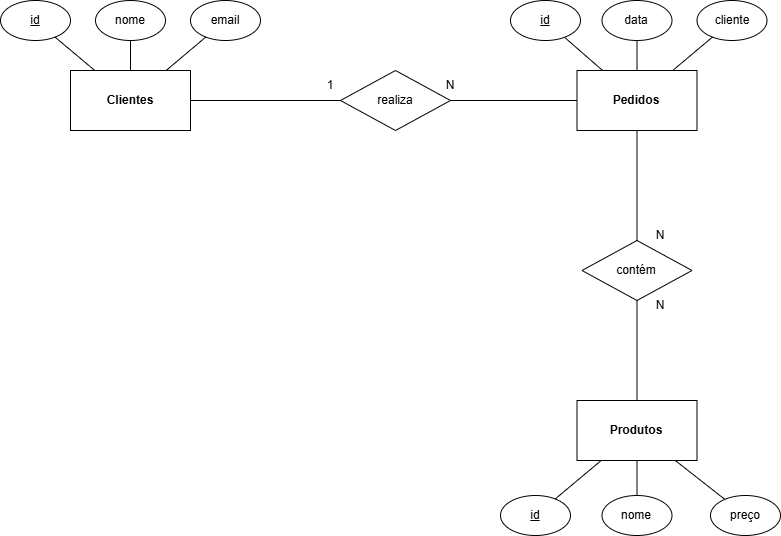

The diagram above was exported from draw.io. Its source (the exported page's mxGraphModel, read from the mxfile embedded in the PNG):
<mxGraphModel dx="1855" dy="556" grid="1" gridSize="10" guides="1" tooltips="1" connect="1" arrows="1" fold="1" page="1" pageScale="1" pageWidth="827" pageHeight="1169" math="0" shadow="0">
  <root>
    <mxCell id="0" />
    <mxCell id="1" parent="0" />
    <mxCell id="90kHLvV2rU_meyvxxHyf-1" value="&lt;strong data-end=&quot;629&quot; data-start=&quot;618&quot;&gt;Clientes&lt;/strong&gt;" style="rounded=0;whiteSpace=wrap;html=1;" vertex="1" parent="1">
      <mxGeometry x="-10" y="140" width="120" height="60" as="geometry" />
    </mxCell>
    <mxCell id="90kHLvV2rU_meyvxxHyf-2" value="&lt;strong data-end=&quot;729&quot; data-start=&quot;718&quot;&gt;Produtos&lt;/strong&gt;" style="rounded=0;whiteSpace=wrap;html=1;" vertex="1" parent="1">
      <mxGeometry x="496.5" y="470" width="120" height="60" as="geometry" />
    </mxCell>
    <mxCell id="90kHLvV2rU_meyvxxHyf-3" value="&lt;strong data-end=&quot;678&quot; data-start=&quot;668&quot;&gt;Pedidos&lt;/strong&gt;" style="rounded=0;whiteSpace=wrap;html=1;" vertex="1" parent="1">
      <mxGeometry x="496.5" y="140" width="120" height="60" as="geometry" />
    </mxCell>
    <mxCell id="90kHLvV2rU_meyvxxHyf-4" value="&lt;u&gt;id&lt;/u&gt;" style="ellipse;whiteSpace=wrap;html=1;" vertex="1" parent="1">
      <mxGeometry x="-80" y="70" width="70" height="40" as="geometry" />
    </mxCell>
    <mxCell id="90kHLvV2rU_meyvxxHyf-5" value="email" style="ellipse;whiteSpace=wrap;html=1;" vertex="1" parent="1">
      <mxGeometry x="110" y="70" width="70" height="40" as="geometry" />
    </mxCell>
    <mxCell id="90kHLvV2rU_meyvxxHyf-6" value="nome" style="ellipse;whiteSpace=wrap;html=1;" vertex="1" parent="1">
      <mxGeometry x="15" y="70" width="70" height="40" as="geometry" />
    </mxCell>
    <mxCell id="90kHLvV2rU_meyvxxHyf-7" value="" style="endArrow=none;html=1;rounded=0;" edge="1" parent="1" source="90kHLvV2rU_meyvxxHyf-1" target="90kHLvV2rU_meyvxxHyf-4">
      <mxGeometry width="50" height="50" relative="1" as="geometry">
        <mxPoint x="200" y="270" as="sourcePoint" />
        <mxPoint x="250" y="220" as="targetPoint" />
      </mxGeometry>
    </mxCell>
    <mxCell id="90kHLvV2rU_meyvxxHyf-8" value="" style="endArrow=none;html=1;rounded=0;" edge="1" parent="1" source="90kHLvV2rU_meyvxxHyf-1" target="90kHLvV2rU_meyvxxHyf-6">
      <mxGeometry width="50" height="50" relative="1" as="geometry">
        <mxPoint x="210" y="280" as="sourcePoint" />
        <mxPoint x="260" y="230" as="targetPoint" />
      </mxGeometry>
    </mxCell>
    <mxCell id="90kHLvV2rU_meyvxxHyf-9" value="" style="endArrow=none;html=1;rounded=0;" edge="1" parent="1" source="90kHLvV2rU_meyvxxHyf-5" target="90kHLvV2rU_meyvxxHyf-1">
      <mxGeometry width="50" height="50" relative="1" as="geometry">
        <mxPoint x="220" y="290" as="sourcePoint" />
        <mxPoint x="270" y="240" as="targetPoint" />
      </mxGeometry>
    </mxCell>
    <mxCell id="90kHLvV2rU_meyvxxHyf-10" value="&lt;u&gt;id&lt;/u&gt;" style="ellipse;whiteSpace=wrap;html=1;" vertex="1" parent="1">
      <mxGeometry x="430" y="70" width="70" height="40" as="geometry" />
    </mxCell>
    <mxCell id="90kHLvV2rU_meyvxxHyf-11" value="" style="endArrow=none;html=1;rounded=0;" edge="1" parent="1" target="90kHLvV2rU_meyvxxHyf-10" source="90kHLvV2rU_meyvxxHyf-3">
      <mxGeometry width="50" height="50" relative="1" as="geometry">
        <mxPoint x="450" y="160" as="sourcePoint" />
        <mxPoint x="800" y="220" as="targetPoint" />
      </mxGeometry>
    </mxCell>
    <mxCell id="90kHLvV2rU_meyvxxHyf-12" value="cliente" style="ellipse;whiteSpace=wrap;html=1;" vertex="1" parent="1">
      <mxGeometry x="616.5" y="70" width="70" height="40" as="geometry" />
    </mxCell>
    <mxCell id="90kHLvV2rU_meyvxxHyf-13" value="" style="endArrow=none;html=1;rounded=0;" edge="1" parent="1" target="90kHLvV2rU_meyvxxHyf-12" source="90kHLvV2rU_meyvxxHyf-3">
      <mxGeometry width="50" height="50" relative="1" as="geometry">
        <mxPoint x="250" y="150" as="sourcePoint" />
        <mxPoint x="460" y="240" as="targetPoint" />
      </mxGeometry>
    </mxCell>
    <mxCell id="90kHLvV2rU_meyvxxHyf-14" value="data" style="ellipse;whiteSpace=wrap;html=1;" vertex="1" parent="1">
      <mxGeometry x="521.5" y="70" width="70" height="40" as="geometry" />
    </mxCell>
    <mxCell id="90kHLvV2rU_meyvxxHyf-15" value="" style="endArrow=none;html=1;rounded=0;" edge="1" parent="1" target="90kHLvV2rU_meyvxxHyf-14" source="90kHLvV2rU_meyvxxHyf-3">
      <mxGeometry width="50" height="50" relative="1" as="geometry">
        <mxPoint x="595" y="120" as="sourcePoint" />
        <mxPoint x="805" y="210" as="targetPoint" />
      </mxGeometry>
    </mxCell>
    <mxCell id="90kHLvV2rU_meyvxxHyf-16" value="&lt;u&gt;id&lt;/u&gt;" style="ellipse;whiteSpace=wrap;html=1;" vertex="1" parent="1">
      <mxGeometry x="420" y="565" width="70" height="40" as="geometry" />
    </mxCell>
    <mxCell id="90kHLvV2rU_meyvxxHyf-17" value="preço" style="ellipse;whiteSpace=wrap;html=1;" vertex="1" parent="1">
      <mxGeometry x="630" y="565" width="70" height="40" as="geometry" />
    </mxCell>
    <mxCell id="90kHLvV2rU_meyvxxHyf-18" value="nome" style="ellipse;whiteSpace=wrap;html=1;" vertex="1" parent="1">
      <mxGeometry x="521.5" y="565" width="70" height="40" as="geometry" />
    </mxCell>
    <mxCell id="90kHLvV2rU_meyvxxHyf-19" value="" style="endArrow=none;html=1;rounded=0;" edge="1" parent="1" target="90kHLvV2rU_meyvxxHyf-16" source="90kHLvV2rU_meyvxxHyf-2">
      <mxGeometry width="50" height="50" relative="1" as="geometry">
        <mxPoint x="513" y="480" as="sourcePoint" />
        <mxPoint x="760" y="560" as="targetPoint" />
      </mxGeometry>
    </mxCell>
    <mxCell id="90kHLvV2rU_meyvxxHyf-20" value="" style="endArrow=none;html=1;rounded=0;" edge="1" parent="1" target="90kHLvV2rU_meyvxxHyf-18" source="90kHLvV2rU_meyvxxHyf-2">
      <mxGeometry width="50" height="50" relative="1" as="geometry">
        <mxPoint x="560" y="480" as="sourcePoint" />
        <mxPoint x="770" y="570" as="targetPoint" />
      </mxGeometry>
    </mxCell>
    <mxCell id="90kHLvV2rU_meyvxxHyf-21" value="" style="endArrow=none;html=1;rounded=0;" edge="1" parent="1" source="90kHLvV2rU_meyvxxHyf-17" target="90kHLvV2rU_meyvxxHyf-2">
      <mxGeometry width="50" height="50" relative="1" as="geometry">
        <mxPoint x="730" y="630" as="sourcePoint" />
        <mxPoint x="596" y="480" as="targetPoint" />
      </mxGeometry>
    </mxCell>
    <mxCell id="90kHLvV2rU_meyvxxHyf-22" value="realiza" style="rhombus;whiteSpace=wrap;html=1;" vertex="1" parent="1">
      <mxGeometry x="260" y="140" width="110" height="60" as="geometry" />
    </mxCell>
    <mxCell id="90kHLvV2rU_meyvxxHyf-23" value="" style="endArrow=none;html=1;rounded=0;" edge="1" parent="1" source="90kHLvV2rU_meyvxxHyf-1" target="90kHLvV2rU_meyvxxHyf-22">
      <mxGeometry width="50" height="50" relative="1" as="geometry">
        <mxPoint x="310" y="250" as="sourcePoint" />
        <mxPoint x="360" y="200" as="targetPoint" />
      </mxGeometry>
    </mxCell>
    <mxCell id="90kHLvV2rU_meyvxxHyf-24" value="" style="endArrow=none;html=1;rounded=0;" edge="1" parent="1" source="90kHLvV2rU_meyvxxHyf-22" target="90kHLvV2rU_meyvxxHyf-3">
      <mxGeometry width="50" height="50" relative="1" as="geometry">
        <mxPoint x="120" y="180" as="sourcePoint" />
        <mxPoint x="260" y="180" as="targetPoint" />
      </mxGeometry>
    </mxCell>
    <mxCell id="90kHLvV2rU_meyvxxHyf-26" value="contém" style="rhombus;whiteSpace=wrap;html=1;" vertex="1" parent="1">
      <mxGeometry x="501.5" y="310" width="110" height="60" as="geometry" />
    </mxCell>
    <mxCell id="90kHLvV2rU_meyvxxHyf-27" value="" style="endArrow=none;html=1;rounded=0;" edge="1" parent="1" target="90kHLvV2rU_meyvxxHyf-26" source="90kHLvV2rU_meyvxxHyf-3">
      <mxGeometry width="50" height="50" relative="1" as="geometry">
        <mxPoint x="672.3529411764703" y="190" as="sourcePoint" />
        <mxPoint x="610" y="360" as="targetPoint" />
      </mxGeometry>
    </mxCell>
    <mxCell id="90kHLvV2rU_meyvxxHyf-28" value="" style="endArrow=none;html=1;rounded=0;" edge="1" parent="1" source="90kHLvV2rU_meyvxxHyf-26" target="90kHLvV2rU_meyvxxHyf-2">
      <mxGeometry width="50" height="50" relative="1" as="geometry">
        <mxPoint x="370" y="340" as="sourcePoint" />
        <mxPoint x="673.625" y="460" as="targetPoint" />
      </mxGeometry>
    </mxCell>
    <mxCell id="90kHLvV2rU_meyvxxHyf-29" value="1" style="text;html=1;align=center;verticalAlign=middle;whiteSpace=wrap;rounded=0;" vertex="1" parent="1">
      <mxGeometry x="220" y="140" width="60" height="30" as="geometry" />
    </mxCell>
    <mxCell id="90kHLvV2rU_meyvxxHyf-31" value="N" style="text;html=1;align=center;verticalAlign=middle;whiteSpace=wrap;rounded=0;" vertex="1" parent="1">
      <mxGeometry x="340" y="140" width="60" height="30" as="geometry" />
    </mxCell>
    <mxCell id="90kHLvV2rU_meyvxxHyf-32" value="N" style="text;html=1;align=center;verticalAlign=middle;whiteSpace=wrap;rounded=0;" vertex="1" parent="1">
      <mxGeometry x="550" y="360" width="60" height="30" as="geometry" />
    </mxCell>
    <mxCell id="90kHLvV2rU_meyvxxHyf-33" value="N" style="text;html=1;align=center;verticalAlign=middle;whiteSpace=wrap;rounded=0;" vertex="1" parent="1">
      <mxGeometry x="550" y="290" width="60" height="30" as="geometry" />
    </mxCell>
  </root>
</mxGraphModel>